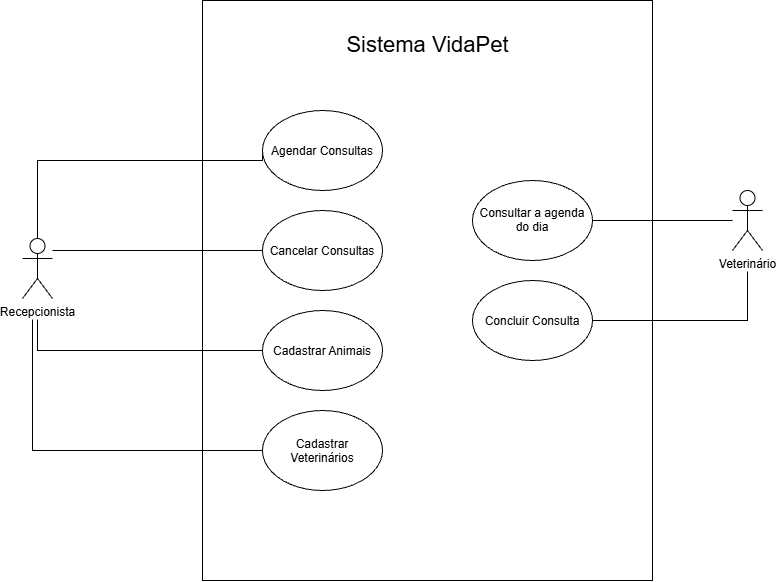

The diagram above was exported from draw.io. Its source (the exported page's mxGraphModel, read from the mxfile embedded in the PNG):
<mxGraphModel dx="1779" dy="898" grid="1" gridSize="10" guides="1" tooltips="1" connect="1" arrows="1" fold="1" page="1" pageScale="1" pageWidth="827" pageHeight="1169" math="0" shadow="0">
  <root>
    <mxCell id="0" />
    <mxCell id="1" parent="0" />
    <mxCell id="XqOnPhKJUurH9e-NNhex-24" parent="1" style="rounded=0;whiteSpace=wrap;html=1;" value="" vertex="1">
      <mxGeometry height="580" width="450" x="220" y="40" as="geometry" />
    </mxCell>
    <mxCell id="XqOnPhKJUurH9e-NNhex-6" edge="1" parent="1" source="XqOnPhKJUurH9e-NNhex-2" style="edgeStyle=orthogonalEdgeStyle;rounded=0;orthogonalLoop=1;jettySize=auto;html=1;defaultLabelBackgroundColor=page;labelPadding=0 4;endArrow=none;endFill=0;entryX=0;entryY=0.5;entryDx=0;entryDy=0;" target="XqOnPhKJUurH9e-NNhex-33" value="">
      <mxGeometry relative="1" x="-0.0357" as="geometry">
        <Array as="points">
          <mxPoint x="55" y="200" />
        </Array>
        <mxPoint x="301.2701669999999" y="200" as="targetPoint" />
      </mxGeometry>
    </mxCell>
    <mxCell id="XqOnPhKJUurH9e-NNhex-8" edge="1" parent="1" source="XqOnPhKJUurH9e-NNhex-2" style="edgeStyle=orthogonalEdgeStyle;rounded=0;orthogonalLoop=1;jettySize=auto;html=1;defaultLabelBackgroundColor=page;labelPadding=0 4;endArrow=none;endFill=0;entryX=0;entryY=0.5;entryDx=0;entryDy=0;" target="XqOnPhKJUurH9e-NNhex-34" value="">
      <mxGeometry relative="1" x="-0.0909" as="geometry">
        <Array as="points">
          <mxPoint x="313" y="290" />
        </Array>
        <mxPoint x="300" y="290" as="targetPoint" />
      </mxGeometry>
    </mxCell>
    <mxCell id="XqOnPhKJUurH9e-NNhex-12" edge="1" parent="1" source="XqOnPhKJUurH9e-NNhex-2" style="edgeStyle=orthogonalEdgeStyle;rounded=0;orthogonalLoop=1;jettySize=auto;html=1;defaultLabelBackgroundColor=page;labelPadding=0 4;endArrow=none;endFill=0;entryX=0;entryY=0.5;entryDx=0;entryDy=0;" target="XqOnPhKJUurH9e-NNhex-36" value="">
      <mxGeometry relative="1" x="-0.1911" as="geometry">
        <Array as="points">
          <mxPoint x="50" y="490" />
        </Array>
        <mxPoint x="300" y="490" as="targetPoint" />
      </mxGeometry>
    </mxCell>
    <mxCell id="XqOnPhKJUurH9e-NNhex-30" edge="1" parent="1" source="XqOnPhKJUurH9e-NNhex-2" style="edgeStyle=orthogonalEdgeStyle;rounded=0;orthogonalLoop=1;jettySize=auto;html=1;defaultLabelBackgroundColor=page;labelPadding=0 4;endArrow=none;endFill=0;" target="XqOnPhKJUurH9e-NNhex-35">
      <mxGeometry relative="1" x="0.0222" as="geometry">
        <Array as="points">
          <mxPoint x="55" y="390" />
        </Array>
        <mxPoint x="300" y="390" as="targetPoint" />
      </mxGeometry>
    </mxCell>
    <mxCell id="XqOnPhKJUurH9e-NNhex-2" parent="1" style="shape=umlActor;verticalLabelPosition=bottom;verticalAlign=top;html=1;labelPerimeter=1;" value="Recepcionista" vertex="1">
      <mxGeometry height="60" width="30" x="40" y="278" as="geometry" />
    </mxCell>
    <mxCell id="XqOnPhKJUurH9e-NNhex-23" edge="1" parent="1" source="XqOnPhKJUurH9e-NNhex-3" style="edgeStyle=orthogonalEdgeStyle;rounded=0;orthogonalLoop=1;jettySize=auto;html=1;defaultLabelBackgroundColor=page;labelPadding=0 4;endArrow=none;endFill=0;entryX=1;entryY=0.5;entryDx=0;entryDy=0;" target="XqOnPhKJUurH9e-NNhex-39" value="">
      <mxGeometry relative="1" x="-0.0446" as="geometry">
        <Array as="points">
          <mxPoint x="765" y="360" />
        </Array>
        <mxPoint x="599.9999999999998" y="520" as="targetPoint" />
      </mxGeometry>
    </mxCell>
    <mxCell id="XqOnPhKJUurH9e-NNhex-38" edge="1" parent="1" source="XqOnPhKJUurH9e-NNhex-3" style="edgeStyle=orthogonalEdgeStyle;rounded=0;orthogonalLoop=1;jettySize=auto;html=1;entryX=1;entryY=0.5;entryDx=0;entryDy=0;defaultLabelBackgroundColor=page;labelPadding=0 4;endArrow=none;endFill=0;" target="XqOnPhKJUurH9e-NNhex-37">
      <mxGeometry relative="1" x="0.008" as="geometry" />
    </mxCell>
    <mxCell id="XqOnPhKJUurH9e-NNhex-3" parent="1" style="shape=umlActor;verticalLabelPosition=bottom;verticalAlign=top;html=1;labelPerimeter=1;" value="Veterinário" vertex="1">
      <mxGeometry height="60" width="30" x="750" y="230" as="geometry" />
    </mxCell>
    <mxCell id="XqOnPhKJUurH9e-NNhex-31" parent="1" style="text;html=1;whiteSpace=wrap;strokeColor=none;fillColor=none;align=center;verticalAlign=middle;rounded=0;" value="&lt;font style=&quot;font-size: 22px;&quot;&gt;Sistema VidaPet&lt;/font&gt;" vertex="1">
      <mxGeometry height="70" width="167" x="361.5" y="50" as="geometry" />
    </mxCell>
    <mxCell id="XqOnPhKJUurH9e-NNhex-33" parent="1" style="ellipse;whiteSpace=wrap;html=1;shapeInside=1;" value="Agendar Consultas" vertex="1">
      <mxGeometry height="80" width="120" x="280" y="150" as="geometry" />
    </mxCell>
    <mxCell id="XqOnPhKJUurH9e-NNhex-34" parent="1" style="ellipse;whiteSpace=wrap;html=1;shapeInside=1;" value="Cancelar Consultas&lt;div&gt;&lt;/div&gt;" vertex="1">
      <mxGeometry height="80" width="120" x="280" y="250" as="geometry" />
    </mxCell>
    <mxCell id="XqOnPhKJUurH9e-NNhex-35" parent="1" style="ellipse;whiteSpace=wrap;html=1;shapeInside=1;" value="Cadastrar Animais&lt;div style=&quot;text-decoration-line: inherit;&quot;&gt;&lt;/div&gt;" vertex="1">
      <mxGeometry height="80" width="120" x="280" y="350" as="geometry" />
    </mxCell>
    <mxCell id="XqOnPhKJUurH9e-NNhex-36" parent="1" style="ellipse;whiteSpace=wrap;html=1;shapeInside=1;" value="Cadastrar Veterinários" vertex="1">
      <mxGeometry height="80" width="120" x="280" y="450" as="geometry" />
    </mxCell>
    <mxCell id="XqOnPhKJUurH9e-NNhex-37" parent="1" style="ellipse;whiteSpace=wrap;html=1;shapeInside=1;" value="&lt;br&gt;Consultar a agenda do dia&lt;br&gt;&lt;br&gt;&lt;div&gt;&lt;br&gt;&lt;/div&gt;" vertex="1">
      <mxGeometry height="80" width="120" x="490" y="220" as="geometry" />
    </mxCell>
    <mxCell id="XqOnPhKJUurH9e-NNhex-39" parent="1" style="ellipse;whiteSpace=wrap;html=1;shapeInside=1;" value="Concluir Consulta" vertex="1">
      <mxGeometry height="80" width="120" x="490" y="320" as="geometry" />
    </mxCell>
  </root>
</mxGraphModel>